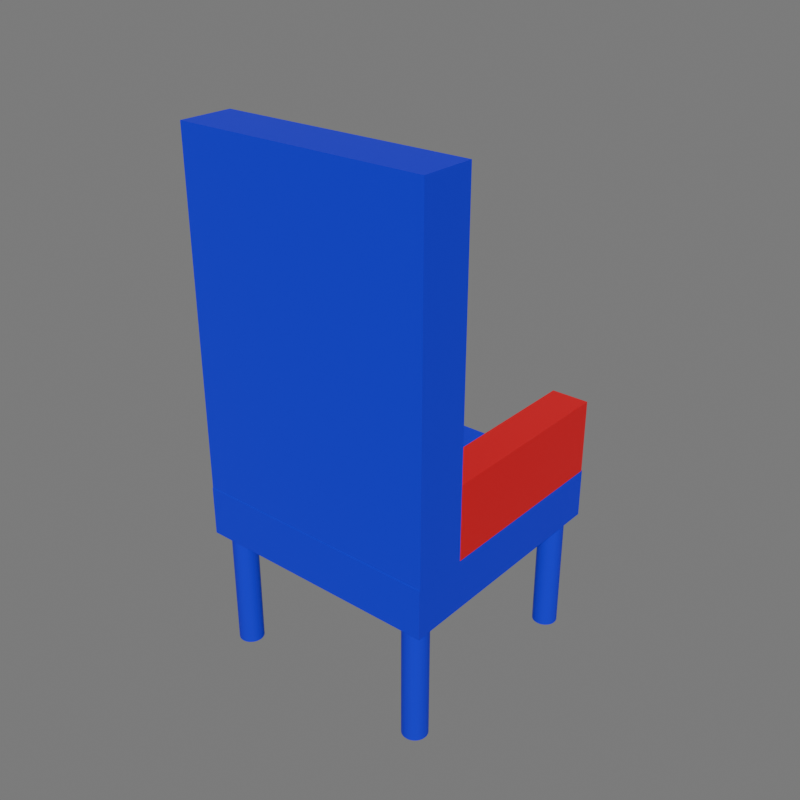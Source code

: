 # Source: Chair3Legs.blend  (saved by Blender 4.0.36; exported with 4.5.12 LTS)
import bpy
from mathutils import Matrix  # noqa: F401  (used for matrix-valued properties, if any)

bpy.ops.wm.read_factory_settings(use_empty=True)
scene = bpy.context.scene
scene.name = 'Scene'

# ---- collections
col_armchair_base = bpy.data.collections.new('ArmChair_Base'); scene.collection.children.link(col_armchair_base)
col_armchair_backrest = bpy.data.collections.new('ArmChair_Backrest'); scene.collection.children.link(col_armchair_backrest)
col_armchair_armrests = bpy.data.collections.new('ArmChair_Armrests'); scene.collection.children.link(col_armchair_armrests)
col_armchair_legs = bpy.data.collections.new('ArmChair_Legs'); scene.collection.children.link(col_armchair_legs)
col_grid_objects = bpy.data.collections.new('Grid_Objects'); scene.collection.children.link(col_grid_objects)
col_scatter_objects = bpy.data.collections.new('Scatter_Objects'); scene.collection.children.link(col_scatter_objects)

# ---- materials (node trees are filled in below, after node groups)
mat_material = bpy.data.materials.new('Material')
mat_material.use_transparent_shadow = False
mat_material_001 = bpy.data.materials.new('Material.001')
mat_material_001.use_transparent_shadow = False

# ---- material node trees
mat_material.use_nodes = True; mat_material.node_tree.nodes.clear()
_N = mat_material.node_tree.nodes; _L = mat_material.node_tree.links
n0 = _N.new('ShaderNodeBsdfPrincipled'); n0.name = 'Principled BSDF'; n0.location = (10, 300)
n0.inputs[0].default_value = (0.002219, 0.0, 0.8, 1.0)
n0.inputs[3].default_value = 1.45
n1 = _N.new('ShaderNodeOutputMaterial'); n1.name = 'Material Output'; n1.location = (300, 300)
_L.new(n0.outputs[0], n1.inputs[0])
n1.is_active_output = True
mat_material_001.use_nodes = True; mat_material_001.node_tree.nodes.clear()
_N = mat_material_001.node_tree.nodes; _L = mat_material_001.node_tree.links
n0 = _N.new('ShaderNodeBsdfPrincipled'); n0.name = 'Principled BSDF'; n0.location = (10, 300)
n0.inputs[0].default_value = (0.8, 0.000245, 0.01192, 1.0)
n0.inputs[3].default_value = 1.45
n1 = _N.new('ShaderNodeOutputMaterial'); n1.name = 'Material Output'; n1.location = (300, 300)
_L.new(n0.outputs[0], n1.inputs[0])
n1.is_active_output = True

# ---- world
world_world = bpy.data.worlds.new('World'); scene.world = world_world
world_world.use_nodes = True; world_world.node_tree.nodes.clear()
_N = world_world.node_tree.nodes; _L = world_world.node_tree.links
n0 = _N.new('ShaderNodeOutputWorld'); n0.name = 'World Output'; n0.location = (300, 300)
n1 = _N.new('ShaderNodeBackground'); n1.name = 'Background'; n1.location = (10, 300)
n1.inputs[0].default_value = (0.1, 0.1, 0.1, 1.0)
n1.inputs[1].default_value = 2.0
_L.new(n1.outputs[0], n0.inputs[0])
n0.is_active_output = True
world_world.color = (0.05088, 0.05088, 0.05088)
world_world.use_sun_shadow = False
world_world.sun_shadow_jitter_overblur = 0.0

# ---- meshes
me_cube_046 = bpy.data.meshes.new('Cube.046')
me_cube_046.from_pydata([(-0.5, -0.5, -0.5), (-0.5, -0.5, 0.5), (-0.5, 0.5, -0.5), (-0.5, 0.5, 0.5), (0.5, -0.5, -0.5), (0.5, -0.5, 0.5), (0.5, 0.5, -0.5), (0.5, 0.5, 0.5)], [], [(0, 1, 3, 2), (2, 3, 7, 6), (6, 7, 5, 4), (4, 5, 1, 0), (2, 6, 4, 0), (7, 3, 1, 5)])
_uv = me_cube_046.uv_layers.new(name='UVMap')
_uv.uv.foreach_set('vector', [0.375, 0.0, 0.625, 0.0, 0.625, 0.25, 0.375, 0.25, 0.375, 0.25, 0.625, 0.25, 0.625, 0.5, 0.375, 0.5, 0.375, 0.5, 0.625, 0.5, 0.625, 0.75, 0.375, 0.75, 0.375, 0.75, 0.625, 0.75, 0.625, 1.0, 0.375, 1.0, 0.125, 0.5, 0.375, 0.5, 0.375, 0.75, 0.125, 0.75, 0.625, 0.5, 0.875, 0.5, 0.875, 0.75, 0.625, 0.75])
me_cube_046.materials.append(mat_material)
me_cube_046.update()
me_cube_047 = bpy.data.meshes.new('Cube.047')
me_cube_047.from_pydata([(-0.5, -0.5, -0.5), (-0.5, -0.5, 0.5), (-0.5, 0.5, -0.5), (-0.5, 0.5, 0.5), (0.5, -0.5, -0.5), (0.5, -0.5, 0.5), (0.5, 0.5, -0.5), (0.5, 0.5, 0.5)], [], [(0, 1, 3, 2), (2, 3, 7, 6), (6, 7, 5, 4), (4, 5, 1, 0), (2, 6, 4, 0), (7, 3, 1, 5)])
_uv = me_cube_047.uv_layers.new(name='UVMap')
_uv.uv.foreach_set('vector', [0.375, 0.0, 0.625, 0.0, 0.625, 0.25, 0.375, 0.25, 0.375, 0.25, 0.625, 0.25, 0.625, 0.5, 0.375, 0.5, 0.375, 0.5, 0.625, 0.5, 0.625, 0.75, 0.375, 0.75, 0.375, 0.75, 0.625, 0.75, 0.625, 1.0, 0.375, 1.0, 0.125, 0.5, 0.375, 0.5, 0.375, 0.75, 0.125, 0.75, 0.625, 0.5, 0.875, 0.5, 0.875, 0.75, 0.625, 0.75])
me_cube_047.materials.append(mat_material)
me_cube_047.update()
me_cube_048 = bpy.data.meshes.new('Cube.048')
me_cube_048.from_pydata([(-0.5, -0.5, -0.5), (-0.5, -0.5, 0.5), (-0.5, 0.5, -0.5), (-0.5, 0.5, 0.5), (0.5, -0.5, -0.5), (0.5, -0.5, 0.5), (0.5, 0.5, -0.5), (0.5, 0.5, 0.5)], [], [(0, 1, 3, 2), (2, 3, 7, 6), (6, 7, 5, 4), (4, 5, 1, 0), (2, 6, 4, 0), (7, 3, 1, 5)])
_uv = me_cube_048.uv_layers.new(name='UVMap')
_uv.uv.foreach_set('vector', [0.375, 0.0, 0.625, 0.0, 0.625, 0.25, 0.375, 0.25, 0.375, 0.25, 0.625, 0.25, 0.625, 0.5, 0.375, 0.5, 0.375, 0.5, 0.625, 0.5, 0.625, 0.75, 0.375, 0.75, 0.375, 0.75, 0.625, 0.75, 0.625, 1.0, 0.375, 1.0, 0.125, 0.5, 0.375, 0.5, 0.375, 0.75, 0.125, 0.75, 0.625, 0.5, 0.875, 0.5, 0.875, 0.75, 0.625, 0.75])
me_cube_048.materials.append(mat_material_001)
me_cube_048.update()
me_cube_049 = bpy.data.meshes.new('Cube.049')
me_cube_049.from_pydata([(-0.5, -0.5, -0.5), (-0.5, -0.5, 0.5), (-0.5, 0.5, -0.5), (-0.5, 0.5, 0.5), (0.5, -0.5, -0.5), (0.5, -0.5, 0.5), (0.5, 0.5, -0.5), (0.5, 0.5, 0.5)], [], [(0, 1, 3, 2), (2, 3, 7, 6), (6, 7, 5, 4), (4, 5, 1, 0), (2, 6, 4, 0), (7, 3, 1, 5)])
_uv = me_cube_049.uv_layers.new(name='UVMap')
_uv.uv.foreach_set('vector', [0.375, 0.0, 0.625, 0.0, 0.625, 0.25, 0.375, 0.25, 0.375, 0.25, 0.625, 0.25, 0.625, 0.5, 0.375, 0.5, 0.375, 0.5, 0.625, 0.5, 0.625, 0.75, 0.375, 0.75, 0.375, 0.75, 0.625, 0.75, 0.625, 1.0, 0.375, 1.0, 0.125, 0.5, 0.375, 0.5, 0.375, 0.75, 0.125, 0.75, 0.625, 0.5, 0.875, 0.5, 0.875, 0.75, 0.625, 0.75])
me_cube_049.materials.append(mat_material_001)
me_cube_049.update()
me_cylinder_040 = bpy.data.meshes.new('Cylinder.040')
me_cylinder_040.from_pydata([(0.0, 0.05, -0.25), (0.0, 0.05, 0.25), (0.009755, 0.04904, -0.25), (0.009755, 0.04904, 0.25), (0.01913, 0.04619, -0.25), (0.01913, 0.04619, 0.25), (0.02778, 0.04157, -0.25), (0.02778, 0.04157, 0.25), (0.03536, 0.03536, -0.25), (0.03536, 0.03536, 0.25), (0.04157, 0.02778, -0.25), (0.04157, 0.02778, 0.25), (0.04619, 0.01913, -0.25), (0.04619, 0.01913, 0.25), (0.04904, 0.009755, -0.25), (0.04904, 0.009755, 0.25), (0.05, 0.0, -0.25), (0.05, 0.0, 0.25), (0.04904, -0.009755, -0.25), (0.04904, -0.009755, 0.25), (0.04619, -0.01913, -0.25), (0.04619, -0.01913, 0.25), (0.04157, -0.02778, -0.25), (0.04157, -0.02778, 0.25), (0.03536, -0.03536, -0.25), (0.03536, -0.03536, 0.25), (0.02778, -0.04157, -0.25), (0.02778, -0.04157, 0.25), (0.01913, -0.04619, -0.25), (0.01913, -0.04619, 0.25), (0.009755, -0.04904, -0.25), (0.009755, -0.04904, 0.25), (0.0, -0.05, -0.25), (0.0, -0.05, 0.25), (-0.009755, -0.04904, -0.25), (-0.009755, -0.04904, 0.25), (-0.01913, -0.04619, -0.25), (-0.01913, -0.04619, 0.25), (-0.02778, -0.04157, -0.25), (-0.02778, -0.04157, 0.25), (-0.03536, -0.03536, -0.25), (-0.03536, -0.03536, 0.25), (-0.04157, -0.02778, -0.25), (-0.04157, -0.02778, 0.25), (-0.04619, -0.01913, -0.25), (-0.04619, -0.01913, 0.25), (-0.04904, -0.009755, -0.25), (-0.04904, -0.009755, 0.25), (-0.05, 0.0, -0.25), (-0.05, 0.0, 0.25), (-0.04904, 0.009755, -0.25), (-0.04904, 0.009755, 0.25), (-0.04619, 0.01913, -0.25), (-0.04619, 0.01913, 0.25), (-0.04157, 0.02778, -0.25), (-0.04157, 0.02778, 0.25), (-0.03536, 0.03536, -0.25), (-0.03536, 0.03536, 0.25), (-0.02778, 0.04157, -0.25), (-0.02778, 0.04157, 0.25), (-0.01913, 0.04619, -0.25), (-0.01913, 0.04619, 0.25), (-0.009755, 0.04904, -0.25), (-0.009755, 0.04904, 0.25)], [], [(0, 1, 3, 2), (2, 3, 5, 4), (4, 5, 7, 6), (6, 7, 9, 8), (8, 9, 11, 10), (10, 11, 13, 12), (12, 13, 15, 14), (14, 15, 17, 16), (16, 17, 19, 18), (18, 19, 21, 20), (20, 21, 23, 22), (22, 23, 25, 24), (24, 25, 27, 26), (26, 27, 29, 28), (28, 29, 31, 30), (30, 31, 33, 32), (32, 33, 35, 34), (34, 35, 37, 36), (36, 37, 39, 38), (38, 39, 41, 40), (40, 41, 43, 42), (42, 43, 45, 44), (44, 45, 47, 46), (46, 47, 49, 48), (48, 49, 51, 50), (50, 51, 53, 52), (52, 53, 55, 54), (54, 55, 57, 56), (56, 57, 59, 58), (58, 59, 61, 60), (3, 1, 63, 61, 59, 57, 55, 53, 51, 49, 47, 45, 43, 41, 39, 37, 35, 33, 31, 29, 27, 25, 23, 21, 19, 17, 15, 13, 11, 9, 7, 5), (60, 61, 63, 62), (62, 63, 1, 0), (0, 2, 4, 6, 8, 10, 12, 14, 16, 18, 20, 22, 24, 26, 28, 30, 32, 34, 36, 38, 40, 42, 44, 46, 48, 50, 52, 54, 56, 58, 60, 62)])
_uv = me_cylinder_040.uv_layers.new(name='UVMap')
_uv.uv.foreach_set('vector', [1.0, 0.5, 1.0, 1.0, 0.9688, 1.0, 0.9688, 0.5, 0.9688, 0.5, 0.9688, 1.0, 0.9375, 1.0, 0.9375, 0.5, 0.9375, 0.5, 0.9375, 1.0, 0.9062, 1.0, 0.9062, 0.5, 0.9062, 0.5, 0.9062, 1.0, 0.875, 1.0, 0.875, 0.5, 0.875, 0.5, 0.875, 1.0, 0.8438, 1.0, 0.8438, 0.5, 0.8438, 0.5, 0.8438, 1.0, 0.8125, 1.0, 0.8125, 0.5, 0.8125, 0.5, 0.8125, 1.0, 0.7812, 1.0, 0.7812, 0.5, 0.7812, 0.5, 0.7812, 1.0, 0.75, 1.0, 0.75, 0.5, 0.75, 0.5, 0.75, 1.0, 0.7188, 1.0, 0.7188, 0.5, 0.7188, 0.5, 0.7188, 1.0, 0.6875, 1.0, 0.6875, 0.5, 0.6875, 0.5, 0.6875, 1.0, 0.6562, 1.0, 0.6562, 0.5, 0.6562, 0.5, 0.6562, 1.0, 0.625, 1.0, 0.625, 0.5, 0.625, 0.5, 0.625, 1.0, 0.5938, 1.0, 0.5938, 0.5, 0.5938, 0.5, 0.5938, 1.0, 0.5625, 1.0, 0.5625, 0.5, 0.5625, 0.5, 0.5625, 1.0, 0.5312, 1.0, 0.5312, 0.5, 0.5312, 0.5, 0.5312, 1.0, 0.5, 1.0, 0.5, 0.5, 0.5, 0.5, 0.5, 1.0, 0.4688, 1.0, 0.4688, 0.5, 0.4688, 0.5, 0.4688, 1.0, 0.4375, 1.0, 0.4375, 0.5, 0.4375, 0.5, 0.4375, 1.0, 0.4062, 1.0, 0.4062, 0.5, 0.4062, 0.5, 0.4062, 1.0, 0.375, 1.0, 0.375, 0.5, 0.375, 0.5, 0.375, 1.0, 0.3438, 1.0, 0.3438, 0.5, 0.3438, 0.5, 0.3438, 1.0, 0.3125, 1.0, 0.3125, 0.5, 0.3125, 0.5, 0.3125, 1.0, 0.2812, 1.0, 0.2812, 0.5, 0.2812, 0.5, 0.2812, 1.0, 0.25, 1.0, 0.25, 0.5, 0.25, 0.5, 0.25, 1.0, 0.2188, 1.0, 0.2188, 0.5, 0.2188, 0.5, 0.2188, 1.0, 0.1875, 1.0, 0.1875, 0.5, 0.1875, 0.5, 0.1875, 1.0, 0.1562, 1.0, 0.1562, 0.5, 0.1562, 0.5, 0.1562, 1.0, 0.125, 1.0, 0.125, 0.5, 0.125, 0.5, 0.125, 1.0, 0.09375, 1.0, 0.09375, 0.5, 0.09375, 0.5, 0.09375, 1.0, 0.0625, 1.0, 0.0625, 0.5, 0.2968, 0.4854, 0.25, 0.49, 0.2032, 0.4854, 0.1582, 0.4717, 0.1167, 0.4496, 0.08029, 0.4197, 0.05045, 0.3833, 0.02827, 0.3418, 0.01461, 0.2968, 0.01, 0.25, 0.01461, 0.2032, 0.02827, 0.1582, 0.05045, 0.1167, 0.08029, 0.08029, 0.1167, 0.05045, 0.1582, 0.02827, 0.2032, 0.01461, 0.25, 0.01, 0.2968, 0.01461, 0.3418, 0.02827, 0.3833, 0.05045, 0.4197, 0.08029, 0.4496, 0.1167, 0.4717, 0.1582, 0.4854, 0.2032, 0.49, 0.25, 0.4854, 0.2968, 0.4717, 0.3418, 0.4496, 0.3833, 0.4197, 0.4197, 0.3833, 0.4496, 0.3418, 0.4717, 0.0625, 0.5, 0.0625, 1.0, 0.03125, 1.0, 0.03125, 0.5, 0.03125, 0.5, 0.03125, 1.0, 0.0, 1.0, 0.0, 0.5, 0.75, 0.49, 0.7968, 0.4854, 0.8418, 0.4717, 0.8833, 0.4496, 0.9197, 0.4197, 0.9496, 0.3833, 0.9717, 0.3418, 0.9854, 0.2968, 0.99, 0.25, 0.9854, 0.2032, 0.9717, 0.1582, 0.9496, 0.1167, 0.9197, 0.08029, 0.8833, 0.05045, 0.8418, 0.02827, 0.7968, 0.01461, 0.75, 0.01, 0.7032, 0.01461, 0.6582, 0.02827, 0.6167, 0.05045, 0.5803, 0.08029, 0.5504, 0.1167, 0.5283, 0.1582, 0.5146, 0.2032, 0.51, 0.25, 0.5146, 0.2968, 0.5283, 0.3418, 0.5504, 0.3833, 0.5803, 0.4197, 0.6167, 0.4496, 0.6582, 0.4717, 0.7032, 0.4854])
me_cylinder_040.materials.append(mat_material)
me_cylinder_040.update()
me_cylinder_042 = bpy.data.meshes.new('Cylinder.042')
me_cylinder_042.from_pydata([(0.0, 0.05, -0.25), (0.0, 0.05, 0.25), (0.009755, 0.04904, -0.25), (0.009755, 0.04904, 0.25), (0.01913, 0.04619, -0.25), (0.01913, 0.04619, 0.25), (0.02778, 0.04157, -0.25), (0.02778, 0.04157, 0.25), (0.03536, 0.03536, -0.25), (0.03536, 0.03536, 0.25), (0.04157, 0.02778, -0.25), (0.04157, 0.02778, 0.25), (0.04619, 0.01913, -0.25), (0.04619, 0.01913, 0.25), (0.04904, 0.009755, -0.25), (0.04904, 0.009755, 0.25), (0.05, 0.0, -0.25), (0.05, 0.0, 0.25), (0.04904, -0.009755, -0.25), (0.04904, -0.009755, 0.25), (0.04619, -0.01913, -0.25), (0.04619, -0.01913, 0.25), (0.04157, -0.02778, -0.25), (0.04157, -0.02778, 0.25), (0.03536, -0.03536, -0.25), (0.03536, -0.03536, 0.25), (0.02778, -0.04157, -0.25), (0.02778, -0.04157, 0.25), (0.01913, -0.04619, -0.25), (0.01913, -0.04619, 0.25), (0.009755, -0.04904, -0.25), (0.009755, -0.04904, 0.25), (0.0, -0.05, -0.25), (0.0, -0.05, 0.25), (-0.009755, -0.04904, -0.25), (-0.009755, -0.04904, 0.25), (-0.01913, -0.04619, -0.25), (-0.01913, -0.04619, 0.25), (-0.02778, -0.04157, -0.25), (-0.02778, -0.04157, 0.25), (-0.03536, -0.03536, -0.25), (-0.03536, -0.03536, 0.25), (-0.04157, -0.02778, -0.25), (-0.04157, -0.02778, 0.25), (-0.04619, -0.01913, -0.25), (-0.04619, -0.01913, 0.25), (-0.04904, -0.009755, -0.25), (-0.04904, -0.009755, 0.25), (-0.05, 0.0, -0.25), (-0.05, 0.0, 0.25), (-0.04904, 0.009755, -0.25), (-0.04904, 0.009755, 0.25), (-0.04619, 0.01913, -0.25), (-0.04619, 0.01913, 0.25), (-0.04157, 0.02778, -0.25), (-0.04157, 0.02778, 0.25), (-0.03536, 0.03536, -0.25), (-0.03536, 0.03536, 0.25), (-0.02778, 0.04157, -0.25), (-0.02778, 0.04157, 0.25), (-0.01913, 0.04619, -0.25), (-0.01913, 0.04619, 0.25), (-0.009755, 0.04904, -0.25), (-0.009755, 0.04904, 0.25)], [], [(0, 1, 3, 2), (2, 3, 5, 4), (4, 5, 7, 6), (6, 7, 9, 8), (8, 9, 11, 10), (10, 11, 13, 12), (12, 13, 15, 14), (14, 15, 17, 16), (16, 17, 19, 18), (18, 19, 21, 20), (20, 21, 23, 22), (22, 23, 25, 24), (24, 25, 27, 26), (26, 27, 29, 28), (28, 29, 31, 30), (30, 31, 33, 32), (32, 33, 35, 34), (34, 35, 37, 36), (36, 37, 39, 38), (38, 39, 41, 40), (40, 41, 43, 42), (42, 43, 45, 44), (44, 45, 47, 46), (46, 47, 49, 48), (48, 49, 51, 50), (50, 51, 53, 52), (52, 53, 55, 54), (54, 55, 57, 56), (56, 57, 59, 58), (58, 59, 61, 60), (3, 1, 63, 61, 59, 57, 55, 53, 51, 49, 47, 45, 43, 41, 39, 37, 35, 33, 31, 29, 27, 25, 23, 21, 19, 17, 15, 13, 11, 9, 7, 5), (60, 61, 63, 62), (62, 63, 1, 0), (0, 2, 4, 6, 8, 10, 12, 14, 16, 18, 20, 22, 24, 26, 28, 30, 32, 34, 36, 38, 40, 42, 44, 46, 48, 50, 52, 54, 56, 58, 60, 62)])
_uv = me_cylinder_042.uv_layers.new(name='UVMap')
_uv.uv.foreach_set('vector', [1.0, 0.5, 1.0, 1.0, 0.9688, 1.0, 0.9688, 0.5, 0.9688, 0.5, 0.9688, 1.0, 0.9375, 1.0, 0.9375, 0.5, 0.9375, 0.5, 0.9375, 1.0, 0.9062, 1.0, 0.9062, 0.5, 0.9062, 0.5, 0.9062, 1.0, 0.875, 1.0, 0.875, 0.5, 0.875, 0.5, 0.875, 1.0, 0.8438, 1.0, 0.8438, 0.5, 0.8438, 0.5, 0.8438, 1.0, 0.8125, 1.0, 0.8125, 0.5, 0.8125, 0.5, 0.8125, 1.0, 0.7812, 1.0, 0.7812, 0.5, 0.7812, 0.5, 0.7812, 1.0, 0.75, 1.0, 0.75, 0.5, 0.75, 0.5, 0.75, 1.0, 0.7188, 1.0, 0.7188, 0.5, 0.7188, 0.5, 0.7188, 1.0, 0.6875, 1.0, 0.6875, 0.5, 0.6875, 0.5, 0.6875, 1.0, 0.6562, 1.0, 0.6562, 0.5, 0.6562, 0.5, 0.6562, 1.0, 0.625, 1.0, 0.625, 0.5, 0.625, 0.5, 0.625, 1.0, 0.5938, 1.0, 0.5938, 0.5, 0.5938, 0.5, 0.5938, 1.0, 0.5625, 1.0, 0.5625, 0.5, 0.5625, 0.5, 0.5625, 1.0, 0.5312, 1.0, 0.5312, 0.5, 0.5312, 0.5, 0.5312, 1.0, 0.5, 1.0, 0.5, 0.5, 0.5, 0.5, 0.5, 1.0, 0.4688, 1.0, 0.4688, 0.5, 0.4688, 0.5, 0.4688, 1.0, 0.4375, 1.0, 0.4375, 0.5, 0.4375, 0.5, 0.4375, 1.0, 0.4062, 1.0, 0.4062, 0.5, 0.4062, 0.5, 0.4062, 1.0, 0.375, 1.0, 0.375, 0.5, 0.375, 0.5, 0.375, 1.0, 0.3438, 1.0, 0.3438, 0.5, 0.3438, 0.5, 0.3438, 1.0, 0.3125, 1.0, 0.3125, 0.5, 0.3125, 0.5, 0.3125, 1.0, 0.2812, 1.0, 0.2812, 0.5, 0.2812, 0.5, 0.2812, 1.0, 0.25, 1.0, 0.25, 0.5, 0.25, 0.5, 0.25, 1.0, 0.2188, 1.0, 0.2188, 0.5, 0.2188, 0.5, 0.2188, 1.0, 0.1875, 1.0, 0.1875, 0.5, 0.1875, 0.5, 0.1875, 1.0, 0.1562, 1.0, 0.1562, 0.5, 0.1562, 0.5, 0.1562, 1.0, 0.125, 1.0, 0.125, 0.5, 0.125, 0.5, 0.125, 1.0, 0.09375, 1.0, 0.09375, 0.5, 0.09375, 0.5, 0.09375, 1.0, 0.0625, 1.0, 0.0625, 0.5, 0.2968, 0.4854, 0.25, 0.49, 0.2032, 0.4854, 0.1582, 0.4717, 0.1167, 0.4496, 0.08029, 0.4197, 0.05045, 0.3833, 0.02827, 0.3418, 0.01461, 0.2968, 0.01, 0.25, 0.01461, 0.2032, 0.02827, 0.1582, 0.05045, 0.1167, 0.08029, 0.08029, 0.1167, 0.05045, 0.1582, 0.02827, 0.2032, 0.01461, 0.25, 0.01, 0.2968, 0.01461, 0.3418, 0.02827, 0.3833, 0.05045, 0.4197, 0.08029, 0.4496, 0.1167, 0.4717, 0.1582, 0.4854, 0.2032, 0.49, 0.25, 0.4854, 0.2968, 0.4717, 0.3418, 0.4496, 0.3833, 0.4197, 0.4197, 0.3833, 0.4496, 0.3418, 0.4717, 0.0625, 0.5, 0.0625, 1.0, 0.03125, 1.0, 0.03125, 0.5, 0.03125, 0.5, 0.03125, 1.0, 0.0, 1.0, 0.0, 0.5, 0.75, 0.49, 0.7968, 0.4854, 0.8418, 0.4717, 0.8833, 0.4496, 0.9197, 0.4197, 0.9496, 0.3833, 0.9717, 0.3418, 0.9854, 0.2968, 0.99, 0.25, 0.9854, 0.2032, 0.9717, 0.1582, 0.9496, 0.1167, 0.9197, 0.08029, 0.8833, 0.05045, 0.8418, 0.02827, 0.7968, 0.01461, 0.75, 0.01, 0.7032, 0.01461, 0.6582, 0.02827, 0.6167, 0.05045, 0.5803, 0.08029, 0.5504, 0.1167, 0.5283, 0.1582, 0.5146, 0.2032, 0.51, 0.25, 0.5146, 0.2968, 0.5283, 0.3418, 0.5504, 0.3833, 0.5803, 0.4197, 0.6167, 0.4496, 0.6582, 0.4717, 0.7032, 0.4854])
me_cylinder_042.materials.append(mat_material)
me_cylinder_042.update()
me_cylinder_043 = bpy.data.meshes.new('Cylinder.043')
me_cylinder_043.from_pydata([(0.0, 0.05, -0.25), (0.0, 0.05, 0.25), (0.009755, 0.04904, -0.25), (0.009755, 0.04904, 0.25), (0.01913, 0.04619, -0.25), (0.01913, 0.04619, 0.25), (0.02778, 0.04157, -0.25), (0.02778, 0.04157, 0.25), (0.03536, 0.03536, -0.25), (0.03536, 0.03536, 0.25), (0.04157, 0.02778, -0.25), (0.04157, 0.02778, 0.25), (0.04619, 0.01913, -0.25), (0.04619, 0.01913, 0.25), (0.04904, 0.009755, -0.25), (0.04904, 0.009755, 0.25), (0.05, 0.0, -0.25), (0.05, 0.0, 0.25), (0.04904, -0.009755, -0.25), (0.04904, -0.009755, 0.25), (0.04619, -0.01913, -0.25), (0.04619, -0.01913, 0.25), (0.04157, -0.02778, -0.25), (0.04157, -0.02778, 0.25), (0.03536, -0.03536, -0.25), (0.03536, -0.03536, 0.25), (0.02778, -0.04157, -0.25), (0.02778, -0.04157, 0.25), (0.01913, -0.04619, -0.25), (0.01913, -0.04619, 0.25), (0.009755, -0.04904, -0.25), (0.009755, -0.04904, 0.25), (0.0, -0.05, -0.25), (0.0, -0.05, 0.25), (-0.009755, -0.04904, -0.25), (-0.009755, -0.04904, 0.25), (-0.01913, -0.04619, -0.25), (-0.01913, -0.04619, 0.25), (-0.02778, -0.04157, -0.25), (-0.02778, -0.04157, 0.25), (-0.03536, -0.03536, -0.25), (-0.03536, -0.03536, 0.25), (-0.04157, -0.02778, -0.25), (-0.04157, -0.02778, 0.25), (-0.04619, -0.01913, -0.25), (-0.04619, -0.01913, 0.25), (-0.04904, -0.009755, -0.25), (-0.04904, -0.009755, 0.25), (-0.05, 0.0, -0.25), (-0.05, 0.0, 0.25), (-0.04904, 0.009755, -0.25), (-0.04904, 0.009755, 0.25), (-0.04619, 0.01913, -0.25), (-0.04619, 0.01913, 0.25), (-0.04157, 0.02778, -0.25), (-0.04157, 0.02778, 0.25), (-0.03536, 0.03536, -0.25), (-0.03536, 0.03536, 0.25), (-0.02778, 0.04157, -0.25), (-0.02778, 0.04157, 0.25), (-0.01913, 0.04619, -0.25), (-0.01913, 0.04619, 0.25), (-0.009755, 0.04904, -0.25), (-0.009755, 0.04904, 0.25)], [], [(0, 1, 3, 2), (2, 3, 5, 4), (4, 5, 7, 6), (6, 7, 9, 8), (8, 9, 11, 10), (10, 11, 13, 12), (12, 13, 15, 14), (14, 15, 17, 16), (16, 17, 19, 18), (18, 19, 21, 20), (20, 21, 23, 22), (22, 23, 25, 24), (24, 25, 27, 26), (26, 27, 29, 28), (28, 29, 31, 30), (30, 31, 33, 32), (32, 33, 35, 34), (34, 35, 37, 36), (36, 37, 39, 38), (38, 39, 41, 40), (40, 41, 43, 42), (42, 43, 45, 44), (44, 45, 47, 46), (46, 47, 49, 48), (48, 49, 51, 50), (50, 51, 53, 52), (52, 53, 55, 54), (54, 55, 57, 56), (56, 57, 59, 58), (58, 59, 61, 60), (3, 1, 63, 61, 59, 57, 55, 53, 51, 49, 47, 45, 43, 41, 39, 37, 35, 33, 31, 29, 27, 25, 23, 21, 19, 17, 15, 13, 11, 9, 7, 5), (60, 61, 63, 62), (62, 63, 1, 0), (0, 2, 4, 6, 8, 10, 12, 14, 16, 18, 20, 22, 24, 26, 28, 30, 32, 34, 36, 38, 40, 42, 44, 46, 48, 50, 52, 54, 56, 58, 60, 62)])
_uv = me_cylinder_043.uv_layers.new(name='UVMap')
_uv.uv.foreach_set('vector', [1.0, 0.5, 1.0, 1.0, 0.9688, 1.0, 0.9688, 0.5, 0.9688, 0.5, 0.9688, 1.0, 0.9375, 1.0, 0.9375, 0.5, 0.9375, 0.5, 0.9375, 1.0, 0.9062, 1.0, 0.9062, 0.5, 0.9062, 0.5, 0.9062, 1.0, 0.875, 1.0, 0.875, 0.5, 0.875, 0.5, 0.875, 1.0, 0.8438, 1.0, 0.8438, 0.5, 0.8438, 0.5, 0.8438, 1.0, 0.8125, 1.0, 0.8125, 0.5, 0.8125, 0.5, 0.8125, 1.0, 0.7812, 1.0, 0.7812, 0.5, 0.7812, 0.5, 0.7812, 1.0, 0.75, 1.0, 0.75, 0.5, 0.75, 0.5, 0.75, 1.0, 0.7188, 1.0, 0.7188, 0.5, 0.7188, 0.5, 0.7188, 1.0, 0.6875, 1.0, 0.6875, 0.5, 0.6875, 0.5, 0.6875, 1.0, 0.6562, 1.0, 0.6562, 0.5, 0.6562, 0.5, 0.6562, 1.0, 0.625, 1.0, 0.625, 0.5, 0.625, 0.5, 0.625, 1.0, 0.5938, 1.0, 0.5938, 0.5, 0.5938, 0.5, 0.5938, 1.0, 0.5625, 1.0, 0.5625, 0.5, 0.5625, 0.5, 0.5625, 1.0, 0.5312, 1.0, 0.5312, 0.5, 0.5312, 0.5, 0.5312, 1.0, 0.5, 1.0, 0.5, 0.5, 0.5, 0.5, 0.5, 1.0, 0.4688, 1.0, 0.4688, 0.5, 0.4688, 0.5, 0.4688, 1.0, 0.4375, 1.0, 0.4375, 0.5, 0.4375, 0.5, 0.4375, 1.0, 0.4062, 1.0, 0.4062, 0.5, 0.4062, 0.5, 0.4062, 1.0, 0.375, 1.0, 0.375, 0.5, 0.375, 0.5, 0.375, 1.0, 0.3438, 1.0, 0.3438, 0.5, 0.3438, 0.5, 0.3438, 1.0, 0.3125, 1.0, 0.3125, 0.5, 0.3125, 0.5, 0.3125, 1.0, 0.2812, 1.0, 0.2812, 0.5, 0.2812, 0.5, 0.2812, 1.0, 0.25, 1.0, 0.25, 0.5, 0.25, 0.5, 0.25, 1.0, 0.2188, 1.0, 0.2188, 0.5, 0.2188, 0.5, 0.2188, 1.0, 0.1875, 1.0, 0.1875, 0.5, 0.1875, 0.5, 0.1875, 1.0, 0.1562, 1.0, 0.1562, 0.5, 0.1562, 0.5, 0.1562, 1.0, 0.125, 1.0, 0.125, 0.5, 0.125, 0.5, 0.125, 1.0, 0.09375, 1.0, 0.09375, 0.5, 0.09375, 0.5, 0.09375, 1.0, 0.0625, 1.0, 0.0625, 0.5, 0.2968, 0.4854, 0.25, 0.49, 0.2032, 0.4854, 0.1582, 0.4717, 0.1167, 0.4496, 0.08029, 0.4197, 0.05045, 0.3833, 0.02827, 0.3418, 0.01461, 0.2968, 0.01, 0.25, 0.01461, 0.2032, 0.02827, 0.1582, 0.05045, 0.1167, 0.08029, 0.08029, 0.1167, 0.05045, 0.1582, 0.02827, 0.2032, 0.01461, 0.25, 0.01, 0.2968, 0.01461, 0.3418, 0.02827, 0.3833, 0.05045, 0.4197, 0.08029, 0.4496, 0.1167, 0.4717, 0.1582, 0.4854, 0.2032, 0.49, 0.25, 0.4854, 0.2968, 0.4717, 0.3418, 0.4496, 0.3833, 0.4197, 0.4197, 0.3833, 0.4496, 0.3418, 0.4717, 0.0625, 0.5, 0.0625, 1.0, 0.03125, 1.0, 0.03125, 0.5, 0.03125, 0.5, 0.03125, 1.0, 0.0, 1.0, 0.0, 0.5, 0.75, 0.49, 0.7968, 0.4854, 0.8418, 0.4717, 0.8833, 0.4496, 0.9197, 0.4197, 0.9496, 0.3833, 0.9717, 0.3418, 0.9854, 0.2968, 0.99, 0.25, 0.9854, 0.2032, 0.9717, 0.1582, 0.9496, 0.1167, 0.9197, 0.08029, 0.8833, 0.05045, 0.8418, 0.02827, 0.7968, 0.01461, 0.75, 0.01, 0.7032, 0.01461, 0.6582, 0.02827, 0.6167, 0.05045, 0.5803, 0.08029, 0.5504, 0.1167, 0.5283, 0.1582, 0.5146, 0.2032, 0.51, 0.25, 0.5146, 0.2968, 0.5283, 0.3418, 0.5504, 0.3833, 0.5803, 0.4197, 0.6167, 0.4496, 0.6582, 0.4717, 0.7032, 0.4854])
me_cylinder_043.materials.append(mat_material)
me_cylinder_043.update()

# ---- objects
ob_armchair_base = bpy.data.objects.new('ArmChair_Base', me_cube_046)
ob_armchair_backrest = bpy.data.objects.new('ArmChair_Backrest', me_cube_047)
ob_armchair_armrest_left = bpy.data.objects.new('ArmChair_Armrest_Left', me_cube_048)
ob_armchair_armrest_right = bpy.data.objects.new('ArmChair_Armrest_Right', me_cube_049)
ob_armchair_leg_1 = bpy.data.objects.new('ArmChair_Leg_1', me_cylinder_040)
ob_armchair_leg_3 = bpy.data.objects.new('ArmChair_Leg_3', me_cylinder_042)
ob_armchair_leg_4 = bpy.data.objects.new('ArmChair_Leg_4', me_cylinder_043)

# ---- transforms, parenting, visibility, modifiers, constraints
ob_armchair_base.location = (0.0, 0.0, 0.6)
ob_armchair_base.scale = (1.0, 1.0, 0.2)
ob_armchair_backrest.location = (0.001588, -0.3916, 1.388)
ob_armchair_backrest.scale = (1.001, 0.214, 1.379)
ob_armchair_armrest_left.location = (-0.425, 0.09819, 0.85)
ob_armchair_armrest_left.scale = (0.15, 0.7943, 0.3)
ob_armchair_armrest_right.location = (0.425, 0.09819, 0.85)
ob_armchair_armrest_right.scale = (0.15, 0.7943, 0.3)
ob_armchair_leg_1.location = (0.425, 0.425, 0.25)
ob_armchair_leg_3.location = (0.425, -0.425, 0.25)
ob_armchair_leg_4.location = (-0.425, -0.425, 0.25)

# ---- collection membership
col_armchair_base.objects.link(ob_armchair_base)
col_armchair_backrest.objects.link(ob_armchair_backrest)
col_armchair_armrests.objects.link(ob_armchair_armrest_left)
col_armchair_armrests.objects.link(ob_armchair_armrest_right)
col_armchair_legs.objects.link(ob_armchair_leg_1)
col_armchair_legs.objects.link(ob_armchair_leg_3)
col_armchair_legs.objects.link(ob_armchair_leg_4)

# ---- scene / render settings (as saved in the file)
scene.frame_start = 1; scene.frame_end = 250; scene.frame_set(1)
scene.render.engine = 'BLENDER_EEVEE_NEXT'
scene.render.resolution_x = 512
scene.render.resolution_y = 512
scene.cycles.sampling_pattern = 'TABULATED_SOBOL'
bpy.context.view_layer.update()

# ---- added for rendering (the .blend has no active camera and no usable light): camera, sun
cam_auto = bpy.data.cameras.new('AutoCamera')
cam_auto.lens = 50.0
cam_auto.sensor_width = 36.0
cam_auto.clip_end = 1000.0
ob_auto_camera = bpy.data.objects.new('AutoCamera', cam_auto)
scene.collection.objects.link(ob_auto_camera)
ob_auto_camera.location = (2.32774, -2.79193, 2.90038)
ob_auto_camera.rotation_euler = (1.09748, -7.21219e-08, 0.694738)
scene.camera = ob_auto_camera
light_auto_sun = bpy.data.lights.new('AutoSun', 'SUN')
light_auto_sun.energy = 3.0
light_auto_sun.angle = 0.0523599
ob_auto_sun = bpy.data.objects.new('AutoSun', light_auto_sun)
scene.collection.objects.link(ob_auto_sun)
ob_auto_sun.rotation_euler = (0.872665, 0.174533, 0.523599)
bpy.context.view_layer.update()
